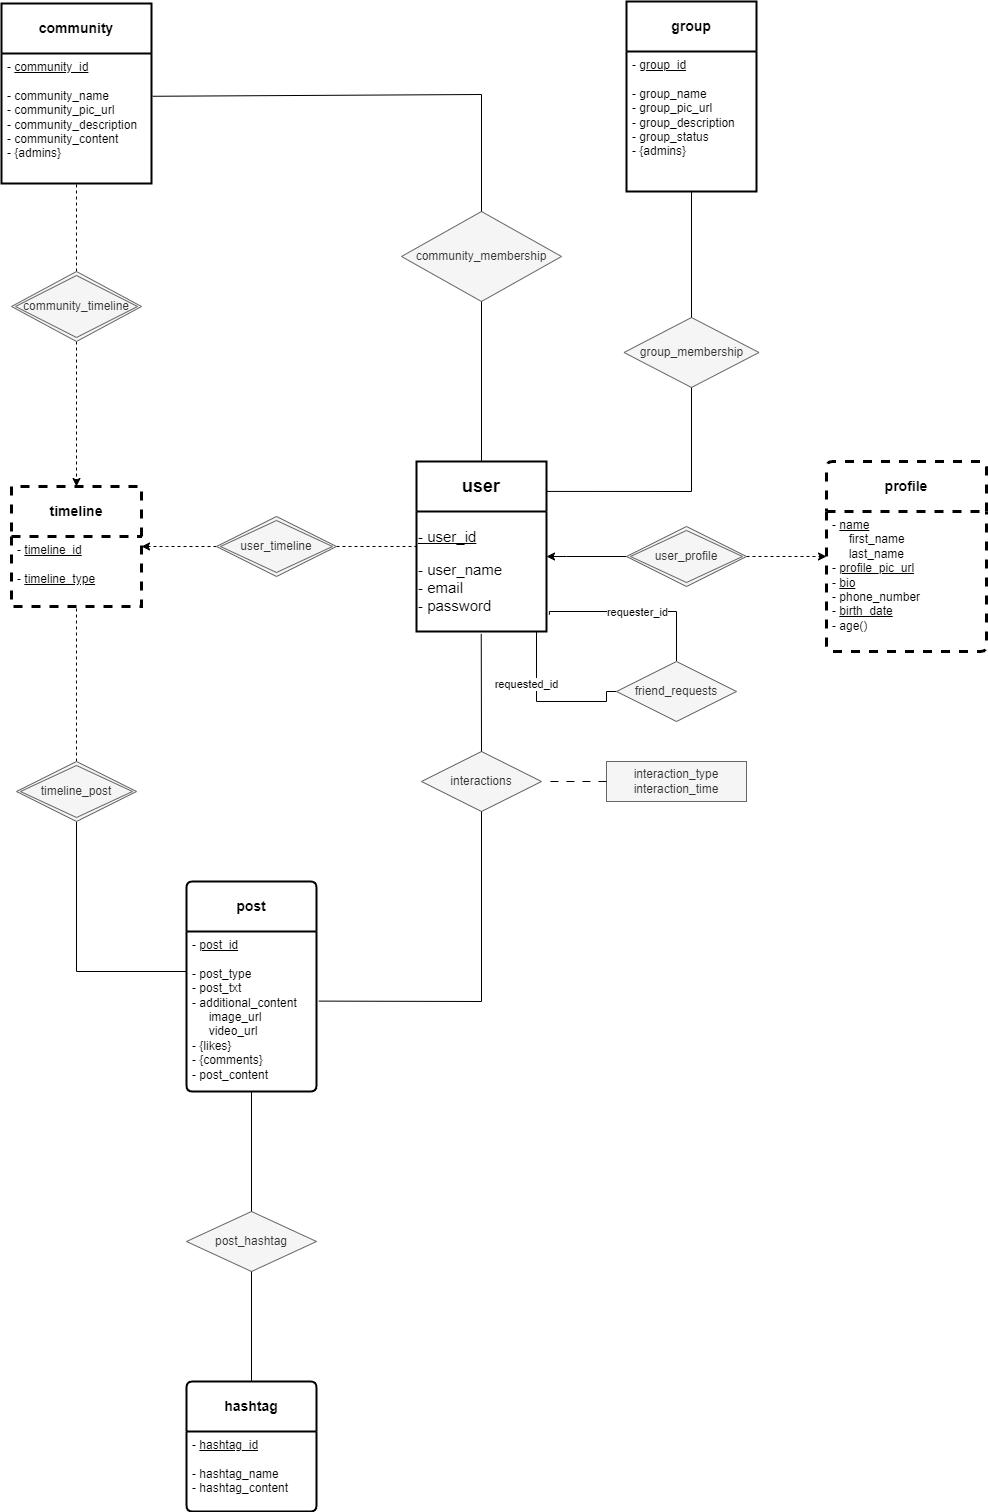

The diagram above was exported from draw.io. Its source (the exported page's mxGraphModel, read from the mxfile embedded in the PNG):
<mxGraphModel dx="2338" dy="1672" grid="1" gridSize="10" guides="1" tooltips="1" connect="1" arrows="1" fold="1" page="1" pageScale="1" pageWidth="850" pageHeight="1100" background="#FFFFFF" math="0" shadow="0" extFonts="Permanent Marker^https://fonts.googleapis.com/css?family=Permanent+Marker">
  <root>
    <mxCell id="0" />
    <mxCell id="1" parent="0" />
    <mxCell id="nfF7PEzMevj0aGfwbsYA-32" value="&lt;b&gt;user&lt;/b&gt;" style="swimlane;childLayout=stackLayout;horizontal=1;startSize=50;horizontalStack=0;rounded=0;fontSize=18;fontStyle=0;strokeWidth=2;resizeParent=0;resizeLast=1;shadow=0;dashed=0;align=center;arcSize=4;whiteSpace=wrap;html=1;movable=1;resizable=1;rotatable=1;deletable=1;editable=1;locked=0;connectable=1;" parent="1" vertex="1">
      <mxGeometry x="90" y="20" width="130" height="170" as="geometry" />
    </mxCell>
    <mxCell id="nfF7PEzMevj0aGfwbsYA-34" value="&lt;div style=&quot;&quot;&gt;&lt;u style=&quot;font-size: 15px; background-color: initial;&quot;&gt;- user_id&lt;/u&gt;&lt;/div&gt;&lt;div style=&quot;&quot;&gt;&lt;br&gt;&lt;/div&gt;&lt;font style=&quot;font-size: 15px;&quot;&gt;&lt;div style=&quot;&quot;&gt;&lt;span style=&quot;background-color: initial;&quot;&gt;- user_name&lt;/span&gt;&lt;/div&gt;&lt;div style=&quot;&quot;&gt;&lt;span style=&quot;background-color: initial;&quot;&gt;- email&lt;/span&gt;&lt;/div&gt;&lt;div style=&quot;&quot;&gt;&lt;span style=&quot;background-color: initial;&quot;&gt;- password&lt;/span&gt;&lt;/div&gt;&lt;/font&gt;" style="text;html=1;align=left;verticalAlign=middle;resizable=1;points=[];autosize=1;strokeColor=none;fillColor=none;movable=1;rotatable=1;deletable=1;editable=1;locked=0;connectable=1;" parent="nfF7PEzMevj0aGfwbsYA-32" vertex="1">
      <mxGeometry y="50" width="130" height="120" as="geometry" />
    </mxCell>
    <mxCell id="nfF7PEzMevj0aGfwbsYA-38" value="&lt;b&gt;profile&lt;/b&gt;" style="swimlane;childLayout=stackLayout;horizontal=1;startSize=50;horizontalStack=0;rounded=1;fontSize=14;fontStyle=0;strokeWidth=3;resizeParent=0;resizeLast=1;shadow=0;dashed=1;align=center;arcSize=4;whiteSpace=wrap;html=1;movable=1;resizable=1;rotatable=1;deletable=1;editable=1;locked=0;connectable=1;" parent="1" vertex="1">
      <mxGeometry x="500" y="20" width="160" height="190" as="geometry">
        <mxRectangle x="490" y="30" width="110" height="50" as="alternateBounds" />
      </mxGeometry>
    </mxCell>
    <mxCell id="nfF7PEzMevj0aGfwbsYA-39" value="- &lt;u&gt;name&lt;/u&gt;&lt;br&gt;&amp;nbsp; &amp;nbsp; &amp;nbsp;first_name&lt;br&gt;&amp;nbsp; &amp;nbsp; &amp;nbsp;last_name&lt;br&gt;- &lt;u&gt;profile_pic_url&lt;/u&gt;&lt;br&gt;- &lt;u&gt;bio&lt;/u&gt;&lt;br&gt;- phone_number&lt;br&gt;- &lt;u&gt;birth_date&lt;/u&gt;&lt;br&gt;- age()" style="align=left;strokeColor=none;fillColor=none;spacingLeft=4;fontSize=12;verticalAlign=top;resizable=1;rotatable=1;part=1;html=1;movable=1;deletable=1;editable=1;locked=0;connectable=1;" parent="nfF7PEzMevj0aGfwbsYA-38" vertex="1">
      <mxGeometry y="50" width="160" height="140" as="geometry" />
    </mxCell>
    <mxCell id="nfF7PEzMevj0aGfwbsYA-47" style="edgeStyle=orthogonalEdgeStyle;rounded=0;orthogonalLoop=1;jettySize=auto;html=1;endArrow=none;endFill=0;movable=1;resizable=1;rotatable=1;deletable=1;editable=1;locked=0;connectable=1;exitX=0;exitY=0.5;exitDx=0;exitDy=0;entryX=0.289;entryY=1;entryDx=0;entryDy=0;entryPerimeter=0;" parent="1" source="nfF7PEzMevj0aGfwbsYA-46" target="nfF7PEzMevj0aGfwbsYA-34" edge="1">
      <mxGeometry relative="1" as="geometry">
        <mxPoint x="-30" y="150" as="sourcePoint" />
        <mxPoint x="80" y="190" as="targetPoint" />
        <Array as="points">
          <mxPoint x="280" y="250" />
          <mxPoint x="280" y="260" />
          <mxPoint x="210" y="260" />
          <mxPoint x="210" y="190" />
        </Array>
      </mxGeometry>
    </mxCell>
    <mxCell id="nfF7PEzMevj0aGfwbsYA-56" value="requested_id" style="edgeLabel;html=1;align=center;verticalAlign=middle;resizable=1;points=[];movable=1;rotatable=1;deletable=1;editable=1;locked=0;connectable=1;" parent="nfF7PEzMevj0aGfwbsYA-47" vertex="1" connectable="0">
      <mxGeometry x="-0.128" relative="1" as="geometry">
        <mxPoint x="-11" y="-2" as="offset" />
      </mxGeometry>
    </mxCell>
    <mxCell id="nfF7PEzMevj0aGfwbsYA-48" style="edgeStyle=orthogonalEdgeStyle;rounded=0;orthogonalLoop=1;jettySize=auto;html=1;endArrow=none;endFill=0;movable=1;resizable=1;rotatable=1;deletable=1;editable=1;locked=0;connectable=1;exitX=0.5;exitY=0;exitDx=0;exitDy=0;entryX=1.022;entryY=0.86;entryDx=0;entryDy=0;entryPerimeter=0;" parent="1" source="nfF7PEzMevj0aGfwbsYA-46" target="nfF7PEzMevj0aGfwbsYA-34" edge="1">
      <mxGeometry relative="1" as="geometry">
        <mxPoint x="60" y="100" as="targetPoint" />
        <mxPoint x="-65" y="75" as="sourcePoint" />
        <Array as="points">
          <mxPoint x="350" y="170" />
          <mxPoint x="223" y="170" />
        </Array>
      </mxGeometry>
    </mxCell>
    <mxCell id="nfF7PEzMevj0aGfwbsYA-55" value="requester_id" style="edgeLabel;html=1;align=center;verticalAlign=middle;resizable=1;points=[];movable=1;rotatable=1;deletable=1;editable=1;locked=0;connectable=1;" parent="nfF7PEzMevj0aGfwbsYA-48" vertex="1" connectable="0">
      <mxGeometry x="-0.3126" y="2" relative="1" as="geometry">
        <mxPoint x="-28" y="-2" as="offset" />
      </mxGeometry>
    </mxCell>
    <mxCell id="nfF7PEzMevj0aGfwbsYA-46" value="friend_requests" style="shape=rhombus;perimeter=rhombusPerimeter;whiteSpace=wrap;html=1;align=center;movable=1;resizable=1;rotatable=1;deletable=1;editable=1;locked=0;connectable=1;fillColor=#f5f5f5;strokeColor=#666666;fontColor=#333333;" parent="1" vertex="1">
      <mxGeometry x="290" y="220" width="120" height="60" as="geometry" />
    </mxCell>
    <mxCell id="nfF7PEzMevj0aGfwbsYA-50" value="&lt;b&gt;post&lt;/b&gt;" style="swimlane;childLayout=stackLayout;horizontal=1;startSize=50;horizontalStack=0;rounded=1;fontSize=14;fontStyle=0;strokeWidth=2;resizeParent=0;resizeLast=1;shadow=0;dashed=0;align=center;arcSize=4;whiteSpace=wrap;html=1;movable=1;resizable=1;rotatable=1;deletable=1;editable=1;locked=0;connectable=1;" parent="1" vertex="1">
      <mxGeometry x="-140" y="440" width="130" height="210" as="geometry">
        <mxRectangle x="-65" y="520" width="70" height="50" as="alternateBounds" />
      </mxGeometry>
    </mxCell>
    <mxCell id="nfF7PEzMevj0aGfwbsYA-51" value="- &lt;u&gt;post_id&lt;br&gt;&lt;/u&gt;&lt;br&gt;- post_type&lt;br&gt;- post_txt&lt;br&gt;- additional_content&lt;br&gt;&amp;nbsp; &amp;nbsp; &amp;nbsp;image_url&lt;br&gt;&amp;nbsp; &amp;nbsp; &amp;nbsp;video_url&lt;br&gt;- {likes}&lt;br&gt;- {comments}&lt;br&gt;- post_content" style="align=left;strokeColor=none;fillColor=none;spacingLeft=4;fontSize=12;verticalAlign=top;resizable=1;rotatable=1;part=1;html=1;movable=1;deletable=1;editable=1;locked=0;connectable=1;" parent="nfF7PEzMevj0aGfwbsYA-50" vertex="1">
      <mxGeometry y="50" width="130" height="160" as="geometry" />
    </mxCell>
    <mxCell id="nfF7PEzMevj0aGfwbsYA-53" value="" style="edgeStyle=orthogonalEdgeStyle;rounded=0;orthogonalLoop=1;jettySize=auto;html=1;dashed=1;movable=1;resizable=1;rotatable=1;deletable=1;editable=1;locked=0;connectable=1;" parent="1" source="nfF7PEzMevj0aGfwbsYA-52" target="nfF7PEzMevj0aGfwbsYA-39" edge="1">
      <mxGeometry relative="1" as="geometry">
        <Array as="points">
          <mxPoint x="480" y="115" />
          <mxPoint x="480" y="115" />
        </Array>
      </mxGeometry>
    </mxCell>
    <mxCell id="nfF7PEzMevj0aGfwbsYA-54" value="" style="edgeStyle=orthogonalEdgeStyle;rounded=0;orthogonalLoop=1;jettySize=auto;html=1;movable=1;resizable=1;rotatable=1;deletable=1;editable=1;locked=0;connectable=1;" parent="1" source="nfF7PEzMevj0aGfwbsYA-52" target="nfF7PEzMevj0aGfwbsYA-34" edge="1">
      <mxGeometry relative="1" as="geometry">
        <Array as="points">
          <mxPoint x="240" y="115" />
          <mxPoint x="240" y="115" />
        </Array>
      </mxGeometry>
    </mxCell>
    <mxCell id="nfF7PEzMevj0aGfwbsYA-52" value="user_profile" style="shape=rhombus;double=1;perimeter=rhombusPerimeter;whiteSpace=wrap;html=1;align=center;movable=1;resizable=1;rotatable=1;deletable=1;editable=1;locked=0;connectable=1;fillColor=#f5f5f5;fontColor=#333333;strokeColor=#666666;" parent="1" vertex="1">
      <mxGeometry x="300" y="85" width="120" height="60" as="geometry" />
    </mxCell>
    <mxCell id="nfF7PEzMevj0aGfwbsYA-57" value="interactions" style="shape=rhombus;perimeter=rhombusPerimeter;whiteSpace=wrap;html=1;align=center;movable=1;resizable=1;rotatable=1;deletable=1;editable=1;locked=0;connectable=1;fillColor=#f5f5f5;strokeColor=#666666;fontColor=#333333;" parent="1" vertex="1">
      <mxGeometry x="95" y="310" width="120" height="60" as="geometry" />
    </mxCell>
    <mxCell id="nfF7PEzMevj0aGfwbsYA-64" value="" style="endArrow=none;html=1;rounded=0;movable=1;resizable=1;rotatable=1;deletable=1;editable=1;locked=0;connectable=1;exitX=0.5;exitY=0;exitDx=0;exitDy=0;entryX=0.498;entryY=1.02;entryDx=0;entryDy=0;entryPerimeter=0;" parent="1" source="nfF7PEzMevj0aGfwbsYA-57" target="nfF7PEzMevj0aGfwbsYA-34" edge="1">
      <mxGeometry relative="1" as="geometry">
        <mxPoint x="140" y="300" as="sourcePoint" />
        <mxPoint x="150" y="210" as="targetPoint" />
        <Array as="points" />
      </mxGeometry>
    </mxCell>
    <mxCell id="nfF7PEzMevj0aGfwbsYA-67" value="" style="endArrow=none;html=1;rounded=0;exitX=0.5;exitY=1;exitDx=0;exitDy=0;movable=1;resizable=1;rotatable=1;deletable=1;editable=1;locked=0;connectable=1;entryX=1.018;entryY=0.435;entryDx=0;entryDy=0;entryPerimeter=0;" parent="1" source="nfF7PEzMevj0aGfwbsYA-57" target="nfF7PEzMevj0aGfwbsYA-51" edge="1">
      <mxGeometry relative="1" as="geometry">
        <mxPoint x="145" y="430" as="sourcePoint" />
        <mxPoint x="260" y="530" as="targetPoint" />
        <Array as="points">
          <mxPoint x="155" y="560" />
        </Array>
      </mxGeometry>
    </mxCell>
    <mxCell id="nfF7PEzMevj0aGfwbsYA-69" value="interaction_type&lt;br&gt;interaction_time" style="whiteSpace=wrap;html=1;align=center;movable=1;resizable=1;rotatable=1;deletable=1;editable=1;locked=0;connectable=1;fillColor=#f5f5f5;strokeColor=#666666;fontColor=#333333;" parent="1" vertex="1">
      <mxGeometry x="280" y="320" width="140" height="40" as="geometry" />
    </mxCell>
    <mxCell id="nfF7PEzMevj0aGfwbsYA-75" value="" style="endArrow=none;html=1;rounded=0;startArrow=none;startFill=0;dashed=1;dashPattern=8 8;movable=1;resizable=1;rotatable=1;deletable=1;editable=1;locked=0;connectable=1;" parent="1" edge="1">
      <mxGeometry relative="1" as="geometry">
        <mxPoint x="280" y="340" as="sourcePoint" />
        <mxPoint x="220" y="340" as="targetPoint" />
      </mxGeometry>
    </mxCell>
    <mxCell id="nfF7PEzMevj0aGfwbsYA-77" value="&lt;b&gt;hashtag&lt;/b&gt;" style="swimlane;childLayout=stackLayout;horizontal=1;startSize=50;horizontalStack=0;rounded=1;fontSize=14;fontStyle=0;strokeWidth=2;resizeParent=0;resizeLast=1;shadow=0;dashed=0;align=center;arcSize=4;whiteSpace=wrap;html=1;movable=1;resizable=1;rotatable=1;deletable=1;editable=1;locked=0;connectable=1;" parent="1" vertex="1">
      <mxGeometry x="-140" y="940" width="130" height="130" as="geometry" />
    </mxCell>
    <mxCell id="nfF7PEzMevj0aGfwbsYA-78" value="- &lt;u&gt;hashtag_id&lt;/u&gt;&lt;br&gt;&lt;br&gt;- hashtag_name&lt;br&gt;- hashtag_content" style="align=left;strokeColor=none;fillColor=none;spacingLeft=4;fontSize=12;verticalAlign=top;resizable=1;rotatable=1;part=1;html=1;movable=1;deletable=1;editable=1;locked=0;connectable=1;" parent="nfF7PEzMevj0aGfwbsYA-77" vertex="1">
      <mxGeometry y="50" width="130" height="80" as="geometry" />
    </mxCell>
    <mxCell id="nfF7PEzMevj0aGfwbsYA-79" value="post_hashtag" style="shape=rhombus;perimeter=rhombusPerimeter;whiteSpace=wrap;html=1;align=center;movable=1;resizable=1;rotatable=1;deletable=1;editable=1;locked=0;connectable=1;fillColor=#f5f5f5;strokeColor=#666666;fontColor=#333333;" parent="1" vertex="1">
      <mxGeometry x="-140" y="770" width="130" height="60" as="geometry" />
    </mxCell>
    <mxCell id="nfF7PEzMevj0aGfwbsYA-92" value="" style="endArrow=none;html=1;rounded=0;movable=1;resizable=1;rotatable=1;deletable=1;editable=1;locked=0;connectable=1;exitX=0.5;exitY=1;exitDx=0;exitDy=0;entryX=0.5;entryY=0;entryDx=0;entryDy=0;" parent="1" source="nfF7PEzMevj0aGfwbsYA-51" target="nfF7PEzMevj0aGfwbsYA-79" edge="1">
      <mxGeometry relative="1" as="geometry">
        <mxPoint x="440" y="580" as="sourcePoint" />
        <mxPoint x="-75" y="780" as="targetPoint" />
      </mxGeometry>
    </mxCell>
    <mxCell id="nfF7PEzMevj0aGfwbsYA-93" value="" style="endArrow=none;html=1;rounded=0;exitX=0.5;exitY=1;exitDx=0;exitDy=0;entryX=0.5;entryY=0;entryDx=0;entryDy=0;movable=1;resizable=1;rotatable=1;deletable=1;editable=1;locked=0;connectable=1;" parent="1" source="nfF7PEzMevj0aGfwbsYA-79" target="nfF7PEzMevj0aGfwbsYA-77" edge="1">
      <mxGeometry relative="1" as="geometry">
        <mxPoint x="230" y="710" as="sourcePoint" />
        <mxPoint x="390" y="710" as="targetPoint" />
      </mxGeometry>
    </mxCell>
    <mxCell id="nfF7PEzMevj0aGfwbsYA-94" value="&lt;b&gt;group&lt;/b&gt;" style="swimlane;childLayout=stackLayout;horizontal=1;startSize=50;horizontalStack=0;rounded=1;fontSize=14;fontStyle=0;strokeWidth=2;resizeParent=0;resizeLast=1;shadow=0;dashed=0;align=center;arcSize=0;whiteSpace=wrap;html=1;movable=1;resizable=1;rotatable=1;deletable=1;editable=1;locked=0;connectable=1;" parent="1" vertex="1">
      <mxGeometry x="300" y="-440" width="130" height="190" as="geometry">
        <mxRectangle x="-65" y="520" width="70" height="50" as="alternateBounds" />
      </mxGeometry>
    </mxCell>
    <mxCell id="nfF7PEzMevj0aGfwbsYA-95" value="- &lt;u&gt;group_id&lt;br&gt;&lt;/u&gt;&lt;br&gt;- group_name&lt;br&gt;- group_pic_url&lt;br&gt;- group_description&lt;br&gt;- group_status&lt;br&gt;- {admins}" style="align=left;strokeColor=none;fillColor=none;spacingLeft=4;fontSize=12;verticalAlign=top;resizable=1;rotatable=1;part=1;html=1;movable=1;deletable=1;editable=1;locked=0;connectable=1;" parent="nfF7PEzMevj0aGfwbsYA-94" vertex="1">
      <mxGeometry y="50" width="130" height="140" as="geometry" />
    </mxCell>
    <mxCell id="nfF7PEzMevj0aGfwbsYA-118" value="group_membership" style="shape=rhombus;perimeter=rhombusPerimeter;whiteSpace=wrap;html=1;align=center;movable=1;resizable=1;rotatable=1;deletable=1;editable=1;locked=0;connectable=1;fillColor=#f5f5f5;strokeColor=#666666;fontColor=#333333;" parent="1" vertex="1">
      <mxGeometry x="297.5" y="-124" width="135" height="70" as="geometry" />
    </mxCell>
    <mxCell id="nfF7PEzMevj0aGfwbsYA-123" value="" style="endArrow=none;html=1;rounded=0;entryX=0.5;entryY=1;entryDx=0;entryDy=0;exitX=0.5;exitY=0;exitDx=0;exitDy=0;" parent="1" source="nfF7PEzMevj0aGfwbsYA-118" target="nfF7PEzMevj0aGfwbsYA-95" edge="1">
      <mxGeometry relative="1" as="geometry">
        <mxPoint x="230" as="sourcePoint" />
        <mxPoint x="390" as="targetPoint" />
      </mxGeometry>
    </mxCell>
    <mxCell id="nfF7PEzMevj0aGfwbsYA-124" value="" style="endArrow=none;html=1;rounded=0;exitX=1;exitY=0.176;exitDx=0;exitDy=0;entryX=0.5;entryY=1;entryDx=0;entryDy=0;exitPerimeter=0;" parent="1" source="nfF7PEzMevj0aGfwbsYA-32" target="nfF7PEzMevj0aGfwbsYA-118" edge="1">
      <mxGeometry relative="1" as="geometry">
        <mxPoint x="180" y="-30" as="sourcePoint" />
        <mxPoint x="290" y="-80" as="targetPoint" />
        <Array as="points">
          <mxPoint x="365" y="50" />
        </Array>
      </mxGeometry>
    </mxCell>
    <mxCell id="nfF7PEzMevj0aGfwbsYA-129" value="&lt;b&gt;community&lt;/b&gt;" style="swimlane;childLayout=stackLayout;horizontal=1;startSize=50;horizontalStack=0;rounded=1;fontSize=14;fontStyle=0;strokeWidth=2;resizeParent=0;resizeLast=1;shadow=0;dashed=0;align=center;arcSize=0;whiteSpace=wrap;html=1;movable=1;resizable=1;rotatable=1;deletable=1;editable=1;locked=0;connectable=1;swimlaneLine=1;" parent="1" vertex="1">
      <mxGeometry x="-325" y="-438" width="150" height="180" as="geometry">
        <mxRectangle x="-65" y="520" width="70" height="50" as="alternateBounds" />
      </mxGeometry>
    </mxCell>
    <mxCell id="nfF7PEzMevj0aGfwbsYA-130" value="- &lt;u&gt;community_id&lt;br&gt;&lt;/u&gt;&lt;br&gt;- community_name&lt;br&gt;- community_pic_url&lt;br&gt;- community_description&lt;br&gt;- community_content&lt;br&gt;- {admins}" style="align=left;strokeColor=none;fillColor=none;spacingLeft=4;fontSize=12;verticalAlign=top;resizable=1;rotatable=1;part=1;html=1;movable=1;deletable=1;editable=1;locked=0;connectable=1;" parent="nfF7PEzMevj0aGfwbsYA-129" vertex="1">
      <mxGeometry y="50" width="150" height="130" as="geometry" />
    </mxCell>
    <mxCell id="nfF7PEzMevj0aGfwbsYA-131" value="community_membership" style="shape=rhombus;perimeter=rhombusPerimeter;whiteSpace=wrap;html=1;align=center;movable=1;resizable=1;rotatable=1;deletable=1;editable=1;locked=0;connectable=1;fillColor=#f5f5f5;strokeColor=#666666;fontColor=#333333;" parent="1" vertex="1">
      <mxGeometry x="75" y="-230" width="160" height="90" as="geometry" />
    </mxCell>
    <mxCell id="nfF7PEzMevj0aGfwbsYA-132" value="" style="endArrow=none;html=1;rounded=0;entryX=0.5;entryY=0;entryDx=0;entryDy=0;exitX=0.5;exitY=1;exitDx=0;exitDy=0;" parent="1" source="nfF7PEzMevj0aGfwbsYA-131" target="nfF7PEzMevj0aGfwbsYA-32" edge="1">
      <mxGeometry relative="1" as="geometry">
        <mxPoint y="-90" as="sourcePoint" />
        <mxPoint x="160" y="-40" as="targetPoint" />
      </mxGeometry>
    </mxCell>
    <mxCell id="nfF7PEzMevj0aGfwbsYA-133" value="" style="endArrow=none;html=1;rounded=0;exitX=1.008;exitY=0.329;exitDx=0;exitDy=0;exitPerimeter=0;entryX=0.5;entryY=0;entryDx=0;entryDy=0;" parent="1" source="nfF7PEzMevj0aGfwbsYA-130" target="nfF7PEzMevj0aGfwbsYA-131" edge="1">
      <mxGeometry relative="1" as="geometry">
        <mxPoint x="-20" y="-345.53" as="sourcePoint" />
        <mxPoint x="140" y="-345.53" as="targetPoint" />
        <Array as="points">
          <mxPoint x="155" y="-347" />
        </Array>
      </mxGeometry>
    </mxCell>
    <mxCell id="nfF7PEzMevj0aGfwbsYA-135" value="&lt;b&gt;timeline&lt;/b&gt;" style="swimlane;childLayout=stackLayout;horizontal=1;startSize=50;horizontalStack=0;rounded=1;fontSize=14;fontStyle=0;strokeWidth=3;resizeParent=0;resizeLast=1;shadow=0;align=center;arcSize=0;whiteSpace=wrap;html=1;movable=1;resizable=1;rotatable=1;deletable=1;editable=1;locked=0;connectable=1;dashed=1;" parent="1" vertex="1">
      <mxGeometry x="-315" y="45" width="130" height="120" as="geometry">
        <mxRectangle x="-65" y="520" width="70" height="50" as="alternateBounds" />
      </mxGeometry>
    </mxCell>
    <mxCell id="nfF7PEzMevj0aGfwbsYA-136" value="- &lt;u&gt;timeline_id&lt;br&gt;&lt;/u&gt;&lt;br&gt;- &lt;u&gt;timeline_type&lt;/u&gt;" style="align=left;strokeColor=none;fillColor=none;spacingLeft=4;fontSize=12;verticalAlign=top;resizable=1;rotatable=1;part=1;html=1;movable=1;deletable=1;editable=1;locked=0;connectable=1;" parent="nfF7PEzMevj0aGfwbsYA-135" vertex="1">
      <mxGeometry y="50" width="130" height="70" as="geometry" />
    </mxCell>
    <mxCell id="nfF7PEzMevj0aGfwbsYA-138" value="" style="endArrow=none;html=1;rounded=0;exitX=0.5;exitY=0;exitDx=0;exitDy=0;entryX=0.5;entryY=1;entryDx=0;entryDy=0;dashed=1;" parent="1" source="nfF7PEzMevj0aGfwbsYA-154" target="nfF7PEzMevj0aGfwbsYA-136" edge="1">
      <mxGeometry relative="1" as="geometry">
        <mxPoint x="-250" y="320" as="sourcePoint" />
        <mxPoint x="-70" y="300" as="targetPoint" />
      </mxGeometry>
    </mxCell>
    <mxCell id="nfF7PEzMevj0aGfwbsYA-139" value="" style="endArrow=none;html=1;rounded=0;exitX=0.5;exitY=1;exitDx=0;exitDy=0;entryX=0;entryY=0.25;entryDx=0;entryDy=0;" parent="1" source="nfF7PEzMevj0aGfwbsYA-154" target="nfF7PEzMevj0aGfwbsYA-51" edge="1">
      <mxGeometry relative="1" as="geometry">
        <mxPoint x="-250" y="380" as="sourcePoint" />
        <mxPoint x="-180" y="510" as="targetPoint" />
        <Array as="points">
          <mxPoint x="-250" y="530" />
        </Array>
      </mxGeometry>
    </mxCell>
    <mxCell id="nfF7PEzMevj0aGfwbsYA-142" style="edgeStyle=orthogonalEdgeStyle;rounded=0;orthogonalLoop=1;jettySize=auto;html=1;entryX=0.5;entryY=0;entryDx=0;entryDy=0;exitX=0.5;exitY=1;exitDx=0;exitDy=0;dashed=1;" parent="1" source="nfF7PEzMevj0aGfwbsYA-153" target="nfF7PEzMevj0aGfwbsYA-135" edge="1">
      <mxGeometry relative="1" as="geometry">
        <mxPoint x="-250" y="-100" as="sourcePoint" />
      </mxGeometry>
    </mxCell>
    <mxCell id="nfF7PEzMevj0aGfwbsYA-145" value="" style="edgeStyle=orthogonalEdgeStyle;rounded=0;orthogonalLoop=1;jettySize=auto;html=1;exitX=0;exitY=0.5;exitDx=0;exitDy=0;dashed=1;" parent="1" source="nfF7PEzMevj0aGfwbsYA-151" target="nfF7PEzMevj0aGfwbsYA-136" edge="1">
      <mxGeometry relative="1" as="geometry">
        <mxPoint x="-110" y="105.00000000000023" as="sourcePoint" />
        <Array as="points">
          <mxPoint x="-160" y="105" />
          <mxPoint x="-160" y="105" />
        </Array>
      </mxGeometry>
    </mxCell>
    <mxCell id="nfF7PEzMevj0aGfwbsYA-148" value="" style="endArrow=none;html=1;rounded=0;entryX=0;entryY=0.5;entryDx=0;entryDy=0;exitX=1;exitY=0.5;exitDx=0;exitDy=0;dashed=1;" parent="1" source="nfF7PEzMevj0aGfwbsYA-151" target="nfF7PEzMevj0aGfwbsYA-32" edge="1">
      <mxGeometry relative="1" as="geometry">
        <mxPoint x="10" y="105.00000000000023" as="sourcePoint" />
        <mxPoint x="40" y="110" as="targetPoint" />
      </mxGeometry>
    </mxCell>
    <mxCell id="nfF7PEzMevj0aGfwbsYA-149" value="" style="endArrow=none;html=1;rounded=0;entryX=0.5;entryY=1;entryDx=0;entryDy=0;exitX=0.5;exitY=0;exitDx=0;exitDy=0;dashed=1;" parent="1" source="nfF7PEzMevj0aGfwbsYA-153" target="nfF7PEzMevj0aGfwbsYA-130" edge="1">
      <mxGeometry relative="1" as="geometry">
        <mxPoint x="-250" y="-176" as="sourcePoint" />
        <mxPoint x="-140" y="-200" as="targetPoint" />
      </mxGeometry>
    </mxCell>
    <mxCell id="nfF7PEzMevj0aGfwbsYA-151" value="user_timeline" style="shape=rhombus;double=1;perimeter=rhombusPerimeter;whiteSpace=wrap;html=1;align=center;movable=1;resizable=1;rotatable=1;deletable=1;editable=1;locked=0;connectable=1;fillColor=#f5f5f5;fontColor=#333333;strokeColor=#666666;" parent="1" vertex="1">
      <mxGeometry x="-110" y="75" width="120" height="60" as="geometry" />
    </mxCell>
    <mxCell id="nfF7PEzMevj0aGfwbsYA-153" value="community_timeline" style="shape=rhombus;double=1;perimeter=rhombusPerimeter;whiteSpace=wrap;html=1;align=center;movable=1;resizable=1;rotatable=1;deletable=1;editable=1;locked=0;connectable=1;fillColor=#f5f5f5;fontColor=#333333;strokeColor=#666666;" parent="1" vertex="1">
      <mxGeometry x="-315" y="-170" width="130" height="70" as="geometry" />
    </mxCell>
    <mxCell id="nfF7PEzMevj0aGfwbsYA-154" value="timeline_post" style="shape=rhombus;double=1;perimeter=rhombusPerimeter;whiteSpace=wrap;html=1;align=center;movable=1;resizable=1;rotatable=1;deletable=1;editable=1;locked=0;connectable=1;fillColor=#f5f5f5;fontColor=#333333;strokeColor=#666666;" parent="1" vertex="1">
      <mxGeometry x="-310" y="320" width="120" height="60" as="geometry" />
    </mxCell>
  </root>
</mxGraphModel>